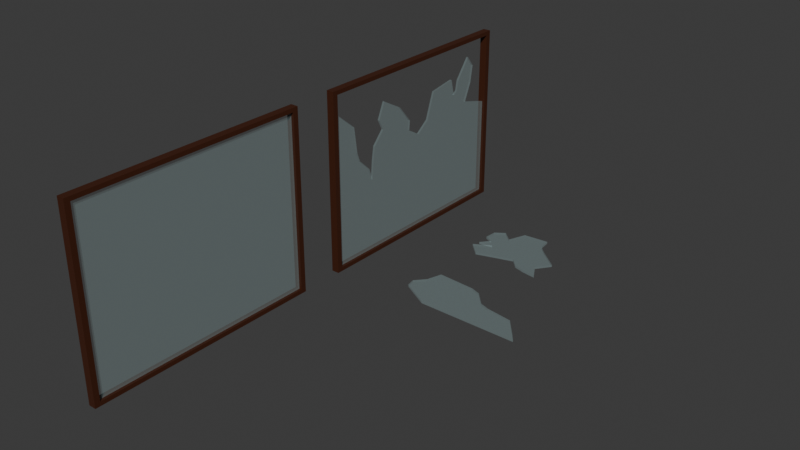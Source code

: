 # Source: Ventana.blend  (saved by Blender 5.1.30; exported with 4.5.12 LTS)
import bpy
from mathutils import Matrix  # noqa: F401  (used for matrix-valued properties, if any)

bpy.ops.wm.read_factory_settings(use_empty=True)
scene = bpy.context.scene
scene.name = 'Scene'

# ---- collections
col_collection = bpy.data.collections.new('Collection'); scene.collection.children.link(col_collection)

# ---- materials (node trees are filled in below, after node groups)
mat_material_001 = bpy.data.materials.new('Material.001')
mat_material_002 = bpy.data.materials.new('Material.002')
mat_material_005 = bpy.data.materials.new('Material.005')
mat_material_006 = bpy.data.materials.new('Material.006')
mat_material_007 = bpy.data.materials.new('Material.007')

# ---- material node trees
mat_material_001.use_nodes = True; mat_material_001.node_tree.nodes.clear()
_N = mat_material_001.node_tree.nodes; _L = mat_material_001.node_tree.links
n0 = _N.new('ShaderNodeBsdfPrincipled'); n0.name = 'Principled BSDF'; n0.location = (-200, 100)
n0.inputs[0].default_value = (0.05349, 0.01284, 0.003304, 1.0)
n1 = _N.new('ShaderNodeOutputMaterial'); n1.name = 'Material Output'; n1.location = (200, 100)
_L.new(n0.outputs[0], n1.inputs[0])
n1.is_active_output = True
mat_material_002.use_nodes = True; mat_material_002.node_tree.nodes.clear()
_N = mat_material_002.node_tree.nodes; _L = mat_material_002.node_tree.links
n0 = _N.new('ShaderNodeBsdfPrincipled'); n0.name = 'Principled BSDF'; n0.location = (-200, 100)
n0.inputs[0].default_value = (0.5622, 0.7881, 0.8, 1.0)
n0.inputs[4].default_value = 0.09455
n1 = _N.new('ShaderNodeOutputMaterial'); n1.name = 'Material Output'; n1.location = (200, 100)
_L.new(n0.outputs[0], n1.inputs[0])
n1.is_active_output = True
mat_material_005.use_nodes = True; mat_material_005.node_tree.nodes.clear()
_N = mat_material_005.node_tree.nodes; _L = mat_material_005.node_tree.links
n0 = _N.new('ShaderNodeBsdfPrincipled'); n0.name = 'Principled BSDF'; n0.location = (-200, 100)
n0.inputs[0].default_value = (0.5622, 0.7881, 0.8, 1.0)
n0.inputs[4].default_value = 0.09455
n1 = _N.new('ShaderNodeOutputMaterial'); n1.name = 'Material Output'; n1.location = (200, 100)
_L.new(n0.outputs[0], n1.inputs[0])
n1.is_active_output = True
mat_material_006.use_nodes = True; mat_material_006.node_tree.nodes.clear()
_N = mat_material_006.node_tree.nodes; _L = mat_material_006.node_tree.links
n0 = _N.new('ShaderNodeBsdfPrincipled'); n0.name = 'Principled BSDF'; n0.location = (-200, 100)
n0.inputs[0].default_value = (0.05349, 0.01284, 0.003304, 1.0)
n1 = _N.new('ShaderNodeOutputMaterial'); n1.name = 'Material Output'; n1.location = (200, 100)
_L.new(n0.outputs[0], n1.inputs[0])
n1.is_active_output = True
mat_material_007.use_nodes = True; mat_material_007.node_tree.nodes.clear()
_N = mat_material_007.node_tree.nodes; _L = mat_material_007.node_tree.links
n0 = _N.new('ShaderNodeBsdfPrincipled'); n0.name = 'Principled BSDF'; n0.location = (-200, 100)
n0.inputs[0].default_value = (0.5622, 0.7881, 0.8, 1.0)
n0.inputs[4].default_value = 0.09455
n1 = _N.new('ShaderNodeOutputMaterial'); n1.name = 'Material Output'; n1.location = (200, 100)
_L.new(n0.outputs[0], n1.inputs[0])
n1.is_active_output = True

# ---- world
world_world = bpy.data.worlds.new('World'); scene.world = world_world
world_world.use_nodes = True; world_world.node_tree.nodes.clear()
_N = world_world.node_tree.nodes; _L = world_world.node_tree.links
n0 = _N.new('ShaderNodeOutputWorld'); n0.name = 'World Output'; n0.location = (200, 100)
n1 = _N.new('ShaderNodeBackground'); n1.name = 'Background'; n1.location = (-200, 100)
n1.inputs[0].default_value = (0.05088, 0.05088, 0.05088, 1.0)
_L.new(n1.outputs[0], n0.inputs[0])
n0.is_active_output = True
world_world.color = (0.05088, 0.05088, 0.05088)
world_world.sun_shadow_jitter_overblur = 0.0

# ---- meshes
me_cube_001 = bpy.data.meshes.new('Cube.001')
me_cube_001.from_pydata([(-1.0, -1.0, -1.0), (-1.0, -1.0, 1.0), (-1.0, 1.0, -1.0), (-1.0, 1.0, 1.0), (1.0, -1.0, -1.0), (1.0, -1.0, 1.0), (1.0, 1.0, -1.0), (1.0, 1.0, 1.0), (-1.0, -0.9544, -0.9544), (-1.0, 0.9544, 0.9544), (-1.0, -0.9544, 0.9544), (-1.0, 0.9544, -0.9544), (1.0, 0.9544, -0.9544), (1.0, -0.9544, 0.9544), (1.0, 0.9544, 0.9544), (1.0, -0.9544, -0.9544)], [], [(10, 1, 3, 2, 11, 9), (11, 2, 0, 1, 10, 8), (2, 3, 7, 6), (6, 7, 5, 4, 15, 13, 14, 12), (15, 4, 6, 12), (4, 5, 1, 0), (2, 6, 4, 0), (7, 3, 1, 5), (9, 11, 12, 14), (15, 8, 10, 13), (11, 8, 15, 12), (9, 14, 13, 10)])
_uv = me_cube_001.uv_layers.new(name='UVMap')
_uv.uv.foreach_set('vector', [0.6193, 0.005704, 0.625, 0.0, 0.625, 0.25, 0.375, 0.25, 0.3807, 0.2443, 0.6193, 0.2443, 0.3807, 0.2443, 0.375, 0.25, 0.375, 0.0, 0.625, 0.0, 0.6193, 0.005704, 0.3807, 0.005704, 0.375, 0.25, 0.625, 0.25, 0.625, 0.5, 0.375, 0.5, 0.375, 0.5, 0.625, 0.5, 0.625, 0.75, 0.375, 0.75, 0.3807, 0.7443, 0.6193, 0.7443, 0.6193, 0.5057, 0.3807, 0.5057, 0.3807, 0.7443, 0.375, 0.75, 0.375, 0.5, 0.3807, 0.5057, 0.375, 0.75, 0.625, 0.75, 0.625, 1.0, 0.375, 1.0, 0.125, 0.5, 0.375, 0.5, 0.375, 0.75, 0.125, 0.75, 0.625, 0.5, 0.875, 0.5, 0.875, 0.75, 0.625, 0.75, 0.625, 0.3532, 0.375, 0.3532, 0.375, 0.3968, 0.625, 0.3968, 0.375, 0.8532, 0.375, 0.8968, 0.625, 0.8968, 0.625, 0.8532, 0.2282, 0.5, 0.2282, 0.75, 0.2718, 0.75, 0.2718, 0.5, 0.7718, 0.5, 0.7282, 0.5, 0.7282, 0.75, 0.7718, 0.75])
me_cube_001.materials.append(mat_material_001)
me_cube_001.update()
me_cube_003 = bpy.data.meshes.new('Cube.003')
me_cube_003.from_pydata([(-1.0, -1.0, -1.0), (-1.0, -1.0, 1.0), (-1.0, 1.0, -1.0), (-1.0, 1.0, 1.0), (1.0, -1.0, -1.0), (1.0, -1.0, 1.0), (1.0, 1.0, -1.0), (1.0, 1.0, 1.0)], [], [(0, 1, 3, 2), (2, 3, 7, 6), (6, 7, 5, 4), (4, 5, 1, 0), (2, 6, 4, 0), (7, 3, 1, 5)])
_uv = me_cube_003.uv_layers.new(name='UVMap')
_uv.uv.foreach_set('vector', [0.375, 0.0, 0.625, 0.0, 0.625, 0.25, 0.375, 0.25, 0.375, 0.25, 0.625, 0.25, 0.625, 0.5, 0.375, 0.5, 0.375, 0.5, 0.625, 0.5, 0.625, 0.75, 0.375, 0.75, 0.375, 0.75, 0.625, 0.75, 0.625, 1.0, 0.375, 1.0, 0.125, 0.5, 0.375, 0.5, 0.375, 0.75, 0.125, 0.75, 0.625, 0.5, 0.875, 0.5, 0.875, 0.75, 0.625, 0.75])
me_cube_003.materials.append(mat_material_002)
me_cube_003.update()
me_cube_007 = bpy.data.meshes.new('Cube.007')
me_cube_007.from_pydata([(-1.0, -1.0, -1.0), (-1.0, 1.0, -1.0), (-1.0, 1.0, 0.1723), (1.0, -1.0, -1.0), (1.0, 1.0, -1.0), (1.0, 1.0, 0.1723), (-1.0, -1.0, 0.7805), (-1.0, -0.9445, 0.7248), (-1.0, -0.7854, 0.5528), (-1.0, -0.7531, 0.2449), (-1.0, -0.723, 0.1367), (-1.0, -0.6069, -0.004774), (-1.0, -0.5661, -0.1518), (-1.0, -0.5519, 0.06347), (-1.0, -0.532, 0.2255), (-1.0, -0.4228, 0.3803), (-1.0, -0.4711, 0.5029), (-1.0, -0.4048, 0.697), (-1.0, -0.2006, 0.5514), (-1.0, -0.06801, 0.3457), (-1.0, -0.07697, 0.2301), (-1.0, 0.05382, 0.133), (-1.0, 0.1774, 0.2509), (-1.0, 0.2634, 0.563), (-1.0, 0.5179, 0.6138), (-1.0, 0.5555, 0.415), (-1.0, 0.5985, 0.452), (-1.0, 0.6182, 0.5722), (-1.0, 0.7579, 0.808), (-1.0, 0.8296, 0.6878), (-1.0, 0.8027, 0.4867), (-1.0, 0.7275, 0.2671), (-1.0, 0.7275, 0.2671), (1.0, 0.7275, 0.2671), (-1.0, 0.8027, 0.4867), (1.0, 0.8027, 0.4867), (-1.0, 0.8296, 0.6878), (1.0, 0.8296, 0.6878), (-1.0, 0.7579, 0.808), (1.0, 0.7579, 0.808), (-1.0, 0.6182, 0.5722), (1.0, 0.6182, 0.5722), (-1.0, 0.5985, 0.452), (1.0, 0.5985, 0.452), (-1.0, 0.5555, 0.415), (1.0, 0.5555, 0.415), (-1.0, 0.5179, 0.6138), (1.0, 0.5179, 0.6138), (-1.0, 0.2634, 0.563), (1.0, 0.2634, 0.563), (-1.0, 0.1774, 0.2509), (1.0, 0.1774, 0.2509), (-1.0, 0.05382, 0.133), (1.0, 0.05382, 0.133), (-1.0, -0.07697, 0.2301), (1.0, -0.07697, 0.2301), (-1.0, -0.06801, 0.3457), (1.0, -0.06801, 0.3457), (-1.0, -0.2006, 0.5514), (1.0, -0.2006, 0.5514), (-1.0, -0.4048, 0.697), (1.0, -0.4048, 0.697), (-1.0, -0.4711, 0.5029), (1.0, -0.4711, 0.5029), (-1.0, -0.4228, 0.3803), (1.0, -0.4228, 0.3803), (-1.0, -0.532, 0.2255), (1.0, -0.532, 0.2255), (-1.0, -1.0, 0.7805), (1.0, -1.0, 0.7805), (-1.0, -0.5519, 0.06347), (1.0, -0.5519, 0.06347), (-1.0, -0.5661, -0.1518), (1.0, -0.5661, -0.1518), (-1.0, -0.6069, -0.004774), (1.0, -0.6069, -0.004774), (-1.0, -0.723, 0.1367), (1.0, -0.723, 0.1367), (-1.0, -0.7531, 0.2449), (1.0, -0.7531, 0.2449), (-1.0, -0.7854, 0.5528), (1.0, -0.7854, 0.5528), (-1.0, -0.8649, 0.6388), (1.0, -0.8649, 0.6388), (-1.0, -0.9445, 0.7248), (1.0, -0.9445, 0.7248), (-1.0, -1.0, 0.7805), (1.0, -1.0, 0.7805)], [], [(0, 6, 7, 8, 9, 10, 11, 12, 13, 14, 15, 16, 17, 18, 19, 20, 21, 22, 23, 24, 25, 26, 27, 28, 29, 30, 31, 2, 1), (1, 2, 5, 4), (1, 4, 3, 0), (5, 2, 32, 33), (33, 32, 34, 35), (35, 34, 36, 37), (37, 36, 38, 39), (39, 38, 40, 41), (41, 40, 42, 43), (43, 42, 44, 45), (45, 44, 46, 47), (47, 46, 48, 49), (49, 48, 50, 51), (51, 50, 52, 53), (53, 52, 54, 55), (55, 54, 56, 57), (57, 56, 58, 59), (59, 58, 60, 61), (61, 60, 62, 63), (63, 62, 64, 65), (65, 64, 66, 67), (0, 3, 69, 68), (67, 66, 70, 71), (71, 70, 72, 73), (73, 72, 74, 75), (75, 74, 76, 77), (77, 76, 78, 79), (79, 78, 80, 81), (81, 80, 82, 83), (83, 82, 84, 85), (85, 84, 86, 87), (5, 33, 35, 37, 39, 41, 43, 45, 47, 49, 51, 53, 55, 57, 59, 61, 63, 65, 67, 71, 73, 75, 77, 79, 81, 83, 85, 87, 69, 3, 4)])
_uv = me_cube_007.uv_layers.new(name='UVMap')
_uv.uv.foreach_set('vector', [0.375, 0.0, 0.5976, 0.0, 0.5906, 0.006939, 0.5691, 0.02683, 0.5306, 0.03086, 0.5171, 0.03462, 0.4994, 0.04913, 0.481, 0.05424, 0.5079, 0.05601, 0.5282, 0.05849, 0.5475, 0.07216, 0.5629, 0.06611, 0.5871, 0.07439, 0.5689, 0.09993, 0.5432, 0.1165, 0.5288, 0.1154, 0.5166, 0.1317, 0.5314, 0.1472, 0.5704, 0.1579, 0.5767, 0.1897, 0.5519, 0.1944, 0.5565, 0.1998, 0.5715, 0.2023, 0.601, 0.2197, 0.586, 0.2287, 0.5608, 0.2253, 0.5334, 0.2159, 0.5215, 0.25, 0.375, 0.25, 0.375, 0.25, 0.625, 0.25, 0.625, 0.5, 0.375, 0.5, 0.125, 0.5, 0.375, 0.5, 0.375, 0.75, 0.125, 0.75, 0.625, 0.5, 0.625, 0.25, 0.625, 0.25, 0.625, 0.5, 0.625, 0.5, 0.625, 0.25, 0.625, 0.25, 0.625, 0.5, 0.625, 0.5, 0.625, 0.25, 0.625, 0.25, 0.625, 0.5, 0.625, 0.5, 0.625, 0.25, 0.625, 0.25, 0.625, 0.5, 0.625, 0.5, 0.625, 0.25, 0.625, 0.25, 0.625, 0.5, 0.625, 0.5, 0.625, 0.25, 0.625, 0.25, 0.625, 0.5, 0.625, 0.5, 0.625, 0.25, 0.625, 0.25, 0.625, 0.5, 0.625, 0.5, 0.625, 0.25, 0.625, 0.25, 0.625, 0.5, 0.625, 0.5, 0.625, 0.25, 0.625, 0.25, 0.625, 0.5, 0.625, 0.5, 0.625, 0.25, 0.625, 0.25, 0.625, 0.5, 0.625, 0.5, 0.625, 0.25, 0.625, 0.25, 0.625, 0.5, 0.625, 0.5, 0.625, 0.25, 0.625, 0.25, 0.625, 0.5, 0.625, 0.5, 0.625, 0.25, 0.625, 0.25, 0.625, 0.5, 0.625, 0.5, 0.625, 0.25, 0.625, 0.25, 0.625, 0.5, 0.625, 0.5, 0.625, 0.25, 0.625, 0.25, 0.625, 0.5, 0.625, 0.5, 0.625, 0.25, 0.625, 0.25, 0.625, 0.5, 0.625, 0.5, 0.625, 0.25, 0.625, 0.25, 0.625, 0.5, 0.625, 0.5, 0.625, 0.25, 0.625, 0.25, 0.625, 0.5, 0.125, 0.75, 0.375, 0.75, 0.375, 0.75, 0.125, 0.75, 0.625, 0.5, 0.625, 0.25, 0.625, 0.25, 0.625, 0.5, 0.625, 0.5, 0.625, 0.25, 0.625, 0.25, 0.625, 0.5, 0.625, 0.5, 0.625, 0.25, 0.625, 0.25, 0.625, 0.5, 0.625, 0.5, 0.625, 0.25, 0.625, 0.25, 0.625, 0.5, 0.625, 0.5, 0.625, 0.25, 0.625, 0.25, 0.625, 0.5, 0.625, 0.5, 0.625, 0.25, 0.625, 0.25, 0.625, 0.5, 0.625, 0.5, 0.625, 0.25, 0.625, 0.25, 0.625, 0.5, 0.625, 0.5, 0.625, 0.25, 0.625, 0.25, 0.625, 0.5, 0.625, 0.5, 0.625, 0.25, 0.625, 0.25, 0.625, 0.5, 0.625, 0.5, 0.625, 0.5, 0.625, 0.5, 0.625, 0.5, 0.625, 0.5, 0.625, 0.5, 0.625, 0.5, 0.625, 0.5, 0.625, 0.5, 0.625, 0.5, 0.625, 0.5, 0.625, 0.5, 0.625, 0.5, 0.625, 0.5, 0.625, 0.5, 0.625, 0.5, 0.625, 0.5, 0.625, 0.5, 0.625, 0.5, 0.625, 0.5, 0.625, 0.5, 0.625, 0.5, 0.625, 0.5, 0.625, 0.5, 0.625, 0.5, 0.625, 0.5, 0.625, 0.5, 0.625, 0.5, 0.375, 0.75, 0.375, 0.75, 0.375, 0.5])
me_cube_007.materials.append(mat_material_005)
me_cube_007.update()
me_cube_008 = bpy.data.meshes.new('Cube.008')
me_cube_008.from_pydata([(-1.0, -1.0, -1.0), (-1.0, -1.0, 1.0), (-1.0, 1.0, -1.0), (-1.0, 1.0, 1.0), (1.0, -1.0, -1.0), (1.0, -1.0, 1.0), (1.0, 1.0, -1.0), (1.0, 1.0, 1.0), (-1.0, -0.9544, -0.9544), (-1.0, 0.9544, 0.9544), (-1.0, -0.9544, 0.9544), (-1.0, 0.9544, -0.9544), (1.0, 0.9544, -0.9544), (1.0, -0.9544, 0.9544), (1.0, 0.9544, 0.9544), (1.0, -0.9544, -0.9544)], [], [(10, 1, 3, 2, 11, 9), (11, 2, 0, 1, 10, 8), (2, 3, 7, 6), (6, 7, 5, 4, 15, 13, 14, 12), (15, 4, 6, 12), (4, 5, 1, 0), (2, 6, 4, 0), (7, 3, 1, 5), (9, 11, 12, 14), (15, 8, 10, 13), (11, 8, 15, 12), (9, 14, 13, 10)])
_uv = me_cube_008.uv_layers.new(name='UVMap')
_uv.uv.foreach_set('vector', [0.6193, 0.005704, 0.625, 0.0, 0.625, 0.25, 0.375, 0.25, 0.3807, 0.2443, 0.6193, 0.2443, 0.3807, 0.2443, 0.375, 0.25, 0.375, 0.0, 0.625, 0.0, 0.6193, 0.005704, 0.3807, 0.005704, 0.375, 0.25, 0.625, 0.25, 0.625, 0.5, 0.375, 0.5, 0.375, 0.5, 0.625, 0.5, 0.625, 0.75, 0.375, 0.75, 0.3807, 0.7443, 0.6193, 0.7443, 0.6193, 0.5057, 0.3807, 0.5057, 0.3807, 0.7443, 0.375, 0.75, 0.375, 0.5, 0.3807, 0.5057, 0.375, 0.75, 0.625, 0.75, 0.625, 1.0, 0.375, 1.0, 0.125, 0.5, 0.375, 0.5, 0.375, 0.75, 0.125, 0.75, 0.625, 0.5, 0.875, 0.5, 0.875, 0.75, 0.625, 0.75, 0.625, 0.3532, 0.375, 0.3532, 0.375, 0.3968, 0.625, 0.3968, 0.375, 0.8532, 0.375, 0.8968, 0.625, 0.8968, 0.625, 0.8532, 0.2282, 0.5, 0.2282, 0.75, 0.2718, 0.75, 0.2718, 0.5, 0.7718, 0.5, 0.7282, 0.5, 0.7282, 0.75, 0.7718, 0.75])
me_cube_008.materials.append(mat_material_006)
me_cube_008.update()
me_cube_010 = bpy.data.meshes.new('Cube.010')
me_cube_010.from_pydata([(-1.0, -1.0, -0.3698), (1.0, -1.0, -0.3698), (-1.0, 0.2476, 0.1403), (1.0, 0.2476, 0.1403), (-1.0, 0.1774, 0.2509), (1.0, 0.1774, 0.2509), (-1.0, 0.05382, 0.133), (1.0, 0.05382, 0.133), (-1.0, -0.07697, 0.2301), (1.0, -0.07697, 0.2301), (-1.0, -0.05898, 0.06629), (1.0, -0.05898, 0.06629), (-1.0, -0.6937, -0.6094), (1.0, -0.6937, -0.6094), (-1.0, -1.0, 0.7805), (1.0, -1.0, 0.7805), (-1.0, -0.5569, -0.5562), (1.0, -0.5569, -0.5562), (-1.0, -0.5765, -0.1142), (1.0, -0.5765, -0.1142), (-1.0, -0.6069, -0.004774), (1.0, -0.6069, -0.004774), (-1.0, -0.723, 0.1367), (1.0, -0.723, 0.1367), (-1.0, -0.7531, 0.2449), (1.0, -0.7531, 0.2449), (-1.0, -0.7854, 0.5528), (1.0, -0.7854, 0.5528), (-1.0, -0.8649, 0.6388), (1.0, -0.8649, 0.6388), (-1.0, -0.9445, 0.7248), (1.0, -0.9445, 0.7248), (-1.0, -1.0, 0.7805), (1.0, -1.0, 0.7805), (1.0, 0.09892, 0.176), (1.0, 0.1003, 0.1773), (1.0, -0.5765, -0.1142), (1.0, -1.0, -0.3698), (1.0, -0.5569, -0.5562), (1.0, -0.6937, -0.6094), (1.0, -0.784, -0.7126), (1.0, -0.8639, -0.6927), (1.0, 0.05196, -0.7126), (1.0, -0.05898, -0.5662), (1.0, 0.0003576, -0.3298), (1.0, 0.04422, -0.1467), (1.0, -0.03318, -0.05022), (1.0, -0.05898, 0.06629), (1.0, 0.3177, 0.02967), (1.0, 0.3925, -0.07019), (1.0, 0.506, -0.08683), (1.0, 0.4854, -0.3764), (1.0, 0.3254, -0.4563), (1.0, 0.4106, -0.5762), (1.0, 0.3512, -0.686), (1.0, 0.2403, -0.696), (1.0, 0.2016, -0.5928), (1.0, 0.119, -0.6827), (1.0, 0.1374, -0.5212), (1.0, 0.1474, -0.433), (1.0, 0.1474, -0.2766), (1.0, 0.09066, -0.3065), (1.0, 0.09582, -0.423), (-1.0, -0.784, -0.7126), (1.0, -0.784, -0.7126), (-1.0, -0.8639, -0.6927), (1.0, -0.8639, -0.6927), (-1.0, -1.0, -0.3698), (1.0, -1.0, -0.3698), (-1.0, -0.03318, -0.05022), (1.0, -0.03318, -0.05022), (-1.0, 0.04422, -0.1467), (1.0, 0.04422, -0.1467), (-1.0, 0.0003575, -0.3298), (1.0, 0.0003575, -0.3298), (-1.0, -0.02931, -0.448), (1.0, -0.02931, -0.448), (-1.0, -0.05898, -0.5662), (1.0, -0.05898, -0.5662), (-1.0, 0.3177, 0.02967), (1.0, 0.3177, 0.02967), (-1.0, 0.3925, -0.07019), (1.0, 0.3925, -0.07019), (-1.0, 0.506, -0.08683), (1.0, 0.506, -0.08683), (-1.0, 0.4854, -0.3764), (1.0, 0.4854, -0.3764), (-1.0, 0.3254, -0.4563), (1.0, 0.3254, -0.4563), (-1.0, 0.4106, -0.5762), (1.0, 0.4106, -0.5762), (-1.0, 0.3512, -0.686), (1.0, 0.3512, -0.686), (-1.0, 0.2403, -0.696), (1.0, 0.2403, -0.696), (-1.0, 0.2016, -0.5928), (1.0, 0.2016, -0.5928), (-1.0, 0.119, -0.6827), (1.0, 0.119, -0.6827), (-1.0, 0.1374, -0.5212), (1.0, 0.1374, -0.5212), (-1.0, 0.05196, -0.7126), (1.0, 0.05196, -0.7126), (-1.0, -0.05898, -0.5662), (1.0, -0.05898, -0.5662)], [], [(3, 2, 4, 5), (5, 4, 6, 7, 34, 35), (7, 6, 8, 9), (9, 8, 10, 11), (0, 1, 37, 15, 14), (13, 12, 16, 17), (17, 16, 18, 19), (19, 18, 20, 21, 36), (21, 20, 22, 23), (23, 22, 24, 25), (25, 24, 26, 27), (27, 26, 28, 29), (29, 28, 30, 31), (31, 30, 32, 33), (37, 41, 40, 39, 38, 36, 21, 23, 25, 27, 29, 31, 33, 15), (9, 47, 46, 45, 44, 43, 42, 34, 7), (34, 42, 35), (35, 42, 61, 60, 51, 50, 49, 48, 5), (60, 61, 62, 58, 59), (59, 58, 57, 56, 55, 54, 53, 52, 51, 60), (62, 61, 42, 58), (12, 13, 64, 63), (63, 64, 66, 65), (65, 66, 68, 67), (14, 32, 30, 28, 26, 24, 22, 20, 18, 16, 12, 63, 65, 67, 0), (11, 10, 69, 70), (70, 69, 71, 72), (72, 71, 73, 74), (74, 73, 75, 76), (76, 75, 77, 78), (2, 3, 80, 79), (79, 80, 82, 81), (81, 82, 84, 83), (83, 84, 86, 85), (85, 86, 88, 87), (87, 88, 90, 89), (89, 90, 92, 91), (91, 92, 94, 93), (93, 94, 96, 95), (95, 96, 98, 97), (97, 98, 100, 99), (99, 100, 102, 101), (101, 102, 104, 103), (2, 79, 81, 83, 85, 87, 89, 91, 93, 95, 97, 99, 101, 103, 77, 75, 73, 71, 69, 10, 8, 6, 4)])
_uv = me_cube_010.uv_layers.new(name='UVMap')
_uv.uv.foreach_set('vector', [0.625, 0.5, 0.625, 0.25, 0.625, 0.25, 0.625, 0.5, 0.625, 0.5, 0.625, 0.25, 0.625, 0.25, 0.625, 0.5, 0.625, 0.5, 0.625, 0.5, 0.625, 0.5, 0.625, 0.25, 0.625, 0.25, 0.625, 0.5, 0.625, 0.5, 0.625, 0.25, 0.625, 0.25, 0.625, 0.5, 0.125, 0.75, 0.375, 0.75, 0.375, 0.75, 0.375, 0.75, 0.125, 0.75, 0.625, 0.5, 0.625, 0.25, 0.625, 0.25, 0.625, 0.5, 0.625, 0.5, 0.625, 0.25, 0.625, 0.25, 0.625, 0.5, 0.625, 0.5, 0.625, 0.25, 0.625, 0.25, 0.625, 0.5, 0.625, 0.5, 0.625, 0.5, 0.625, 0.25, 0.625, 0.25, 0.625, 0.5, 0.625, 0.5, 0.625, 0.25, 0.625, 0.25, 0.625, 0.5, 0.625, 0.5, 0.625, 0.25, 0.625, 0.25, 0.625, 0.5, 0.625, 0.5, 0.625, 0.25, 0.625, 0.25, 0.625, 0.5, 0.625, 0.5, 0.625, 0.25, 0.625, 0.25, 0.625, 0.5, 0.625, 0.5, 0.625, 0.25, 0.625, 0.25, 0.625, 0.5, 0.375, 0.75, 0.3893, 0.7251, 0.3943, 0.7127, 0.406, 0.6949, 0.4193, 0.6716, 0.625, 0.5, 0.625, 0.5, 0.625, 0.5, 0.625, 0.5, 0.625, 0.5, 0.625, 0.5, 0.625, 0.5, 0.625, 0.5, 0.375, 0.75, 0.625, 0.5, 0.57, 0.538, 0.5347, 0.5597, 0.5142, 0.5673, 0.4767, 0.5883, 0.4368, 0.6105, 0.4171, 0.6055, 0.625, 0.5, 0.625, 0.5, 0.625, 0.5, 0.4171, 0.6055, 0.625, 0.5, 0.625, 0.5, 0.4171, 0.6055, 0.4839, 0.5781, 0.4911, 0.571, 0.4835, 0.5467, 0.5362, 0.535, 0.5353, 0.5409, 0.5537, 0.537, 0.625, 0.5, 0.4911, 0.571, 0.4839, 0.5781, 0.4638, 0.5854, 0.4487, 0.5866, 0.4636, 0.5809, 0.4636, 0.5809, 0.4487, 0.5866, 0.4227, 0.5964, 0.4384, 0.5831, 0.4224, 0.5831, 0.4257, 0.5702, 0.4456, 0.5601, 0.4644, 0.5645, 0.4835, 0.5467, 0.4911, 0.571, 0.4638, 0.5854, 0.4839, 0.5781, 0.4171, 0.6055, 0.4487, 0.5866, 0.625, 0.25, 0.625, 0.5, 0.625, 0.5, 0.625, 0.25, 0.625, 0.25, 0.625, 0.5, 0.625, 0.5, 0.625, 0.25, 0.625, 0.25, 0.625, 0.5, 0.625, 0.5, 0.625, 0.25, 0.125, 0.75, 0.625, 0.25, 0.625, 0.25, 0.625, 0.25, 0.625, 0.25, 0.625, 0.25, 0.625, 0.25, 0.625, 0.25, 0.625, 0.25, 0.625, 0.25, 0.625, 0.25, 0.625, 0.25, 0.625, 0.25, 0.625, 0.25, 0.125, 0.75, 0.625, 0.5, 0.625, 0.25, 0.625, 0.25, 0.625, 0.5, 0.625, 0.5, 0.625, 0.25, 0.625, 0.25, 0.625, 0.5, 0.625, 0.5, 0.625, 0.25, 0.625, 0.25, 0.625, 0.5, 0.625, 0.5, 0.625, 0.25, 0.625, 0.25, 0.625, 0.5, 0.625, 0.5, 0.625, 0.25, 0.625, 0.25, 0.625, 0.5, 0.625, 0.25, 0.625, 0.5, 0.625, 0.5, 0.625, 0.25, 0.625, 0.25, 0.625, 0.5, 0.625, 0.5, 0.625, 0.25, 0.625, 0.25, 0.625, 0.5, 0.625, 0.5, 0.625, 0.25, 0.625, 0.25, 0.625, 0.5, 0.625, 0.5, 0.625, 0.25, 0.625, 0.25, 0.625, 0.5, 0.625, 0.5, 0.625, 0.25, 0.625, 0.25, 0.625, 0.5, 0.625, 0.5, 0.625, 0.25, 0.625, 0.25, 0.625, 0.5, 0.625, 0.5, 0.625, 0.25, 0.625, 0.25, 0.625, 0.5, 0.625, 0.5, 0.625, 0.25, 0.625, 0.25, 0.625, 0.5, 0.625, 0.5, 0.625, 0.25, 0.625, 0.25, 0.625, 0.5, 0.625, 0.5, 0.625, 0.25, 0.625, 0.25, 0.625, 0.5, 0.625, 0.5, 0.625, 0.25, 0.625, 0.25, 0.625, 0.5, 0.625, 0.5, 0.625, 0.25, 0.625, 0.25, 0.625, 0.5, 0.625, 0.5, 0.625, 0.25, 0.625, 0.25, 0.625, 0.25, 0.625, 0.25, 0.625, 0.25, 0.625, 0.25, 0.625, 0.25, 0.625, 0.25, 0.625, 0.25, 0.625, 0.25, 0.625, 0.25, 0.625, 0.25, 0.625, 0.25, 0.625, 0.25, 0.625, 0.25, 0.625, 0.25, 0.625, 0.25, 0.625, 0.25, 0.625, 0.25, 0.625, 0.25, 0.625, 0.25, 0.625, 0.25, 0.625, 0.25, 0.625, 0.25])
me_cube_010.materials.append(mat_material_007)
me_cube_010.update()

# ---- objects
ob_cube = bpy.data.objects.new('Cube', me_cube_001)
ob_cube_001 = bpy.data.objects.new('Cube.001', me_cube_003)
ob_cube_002 = bpy.data.objects.new('Cube.002', me_cube_007)
ob_cube_003 = bpy.data.objects.new('Cube.003', me_cube_008)
ob_cube_004 = bpy.data.objects.new('Cube.004', me_cube_010)

# ---- transforms, parenting, visibility, modifiers, constraints
ob_cube.location = (0.0, 0.0, 0.0)
ob_cube.scale = (-0.1288, 3.954, 3.065)
ob_cube_001.location = (0.0, 0.0, 0.0)
ob_cube_001.scale = (-0.03607, 3.773, 2.925)
ob_cube_002.location = (0.0, 9.399, 0.0)
ob_cube_002.scale = (-0.03607, 3.773, 2.925)
_m = ob_cube_002.modifiers.new('Boolean', 'BOOLEAN')
ob_cube_003.location = (0.0, 9.399, 0.0)
ob_cube_003.scale = (-0.1288, 3.954, 3.065)
ob_cube_004.location = (4.478, 9.399, -2.972)
ob_cube_004.rotation_euler = (-0.0, 1.571, 0.0)
ob_cube_004.scale = (-0.03607, 3.773, 2.925)
_m = ob_cube_004.modifiers.new('Boolean', 'BOOLEAN')

# ---- collection membership
col_collection.objects.link(ob_cube)
col_collection.objects.link(ob_cube_001)
col_collection.objects.link(ob_cube_002)
col_collection.objects.link(ob_cube_003)
col_collection.objects.link(ob_cube_004)

# ---- scene / render settings (as saved in the file)
scene.frame_start = 1; scene.frame_end = 250; scene.frame_set(1)
scene.render.engine = 'BLENDER_EEVEE_NEXT'
scene.render.bake_bias = 0.0
scene.render.bake_samples = 0
scene.cycles.sampling_pattern = 'TABULATED_SOBOL'
scene.eevee.use_volume_custom_range = False
bpy.context.view_layer.update()

# ---- added for rendering (the .blend has no active camera and no usable light): camera, sun
cam_auto = bpy.data.cameras.new('AutoCamera')
cam_auto.lens = 50.0
cam_auto.sensor_width = 36.0
cam_auto.clip_end = 1000.0
ob_auto_camera = bpy.data.objects.new('AutoCamera', cam_auto)
scene.collection.objects.link(ob_auto_camera)
ob_auto_camera.location = (21.4597, -17.073, 14.515)
ob_auto_camera.rotation_euler = (1.09748, -7.21219e-08, 0.694738)
scene.camera = ob_auto_camera
light_auto_sun = bpy.data.lights.new('AutoSun', 'SUN')
light_auto_sun.energy = 3.0
light_auto_sun.angle = 0.0523599
ob_auto_sun = bpy.data.objects.new('AutoSun', light_auto_sun)
scene.collection.objects.link(ob_auto_sun)
ob_auto_sun.rotation_euler = (0.872665, 0.174533, 0.523599)
bpy.context.view_layer.update()
